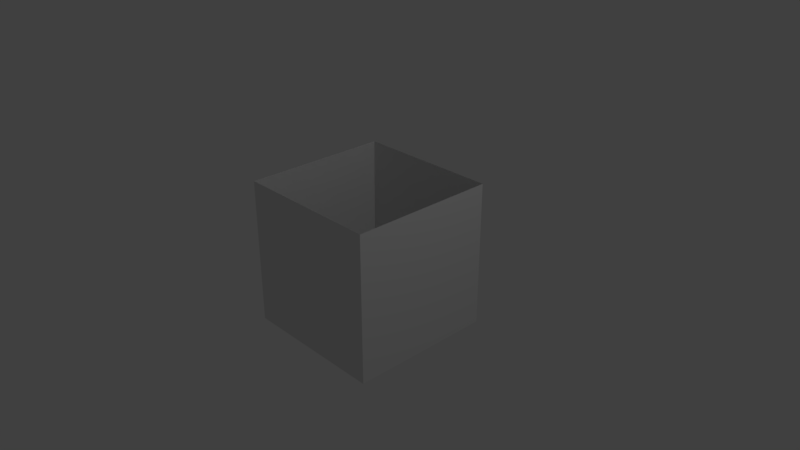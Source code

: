 # Source: Dirt_Block_Husk.blend  (saved by Blender 2.79.0; exported with 4.5.12 LTS)
import bpy
from mathutils import Matrix  # noqa: F401  (used for matrix-valued properties, if any)

bpy.ops.wm.read_factory_settings(use_empty=True)
scene = bpy.context.scene
scene.name = 'Scene'

# ---- collections
col_collection_1 = bpy.data.collections.new('Collection 1'); scene.collection.children.link(col_collection_1)

# ---- images (referenced by path relative to the original .blend; pixels are not part of the script)
import os
ASSET_DIR = os.environ.get("B2B_ASSET_DIR", "")  # directory of the original .blend (textures are referenced by path, not embedded)
HERE = os.path.dirname(os.path.abspath(__file__))  # packed textures are extracted next to this script under _unpacked/

def load_image(name, relpath, width, height, colorspace="sRGB"):
    """Load a texture the original file referenced (path relative to the .blend, or extracted next to this script)."""
    p = next((c for c in (os.path.join(HERE, relpath), os.path.join(ASSET_DIR, relpath)) if relpath and os.path.exists(c)), "")
    if p:
        img = bpy.data.images.load(p, check_existing=True)
        img.name = name
    else:  # same state as the original file: an image datablock whose file is absent (Cycles renders it pink)
        img = bpy.data.images.new(name, width, height)
        img.source = "FILE"
        img.filepath = "//" + (relpath or name)
    img.colorspace_settings.name = colorspace
    return img
img_grass_block_texture = load_image('Grass Block Texture', 'Dirt Block Texture.png', 1024, 1024, 'sRGB')

# ---- materials (node trees are filled in below, after node groups)
mat_grass_block_material = bpy.data.materials.new('Grass Block Material')
mat_grass_block_material.alpha_threshold = 0.0
mat_grass_block_material.roughness = 0.5

# ---- material node trees
mat_grass_block_material.use_nodes = True; mat_grass_block_material.node_tree.nodes.clear()
_N = mat_grass_block_material.node_tree.nodes; _L = mat_grass_block_material.node_tree.links
n0 = _N.new('ShaderNodeOutputMaterial'); n0.name = 'Material Output'; n0.location = (300, 300)
n1 = _N.new('ShaderNodeBsdfDiffuse'); n1.name = 'Diffuse BSDF'; n1.location = (10, 300)
n2 = _N.new('ShaderNodeTexImage'); n2.name = 'Image Texture'; n2.location = (-296, 287)
n2.width = 140
n2.image = img_grass_block_texture
_L.new(n1.outputs[0], n0.inputs[0])
n0.is_active_output = True

# ---- world
world_world = bpy.data.worlds.new('World'); scene.world = world_world
world_world.color = (0.05088, 0.05088, 0.05088)
world_world.use_sun_shadow = False
world_world.sun_shadow_jitter_overblur = 0.0
world_world.cycles.sampling_method = 'MANUAL'

# ---- cameras
cam_camera = bpy.data.cameras.new('Camera')
cam_camera.clip_end = 100.0
cam_camera.lens = 35.0
cam_camera.sensor_width = 32.0
cam_camera.sensor_height = 18.0
cam_camera.ortho_scale = 7.314
cam_camera.dof.focus_distance = 0.0

# ---- lights
light_lamp = bpy.data.lights.new('Lamp', 'POINT')
light_lamp.transmission_factor = 0.0
light_lamp.cutoff_distance = 30.0
light_lamp.energy = 100.0
light_lamp.shadow_buffer_clip_start = 1.001
light_lamp.shadow_soft_size = 0.1
light_lamp.shadow_maximum_resolution = 0.006
light_lamp.use_absolute_resolution = True

# ---- meshes
me_cube = bpy.data.meshes.new('Cube')
me_cube.from_pydata([(1.0, 1.0, -1.0), (1.0, -1.0, -1.0), (-1.0, -1.0, -1.0), (-1.0, 1.0, -1.0), (1.0, 1.0, 1.0), (1.0, -1.0, 1.0), (-1.0, -1.0, 1.0), (-1.0, 1.0, 1.0)], [], [(0, 1, 2, 3), (0, 4, 5, 1), (1, 5, 6, 2), (2, 6, 7, 3), (4, 0, 3, 7)])
_uv = me_cube.uv_layers.new(name='UVMap')
_uv.uv.foreach_set('vector', [0.004854, 0.6715, 0.3285, 0.6715, 0.3285, 0.9951, 0.004854, 0.9951, 0.3285, 0.3285, 0.004854, 0.3285, 0.004854, 0.004854, 0.3285, 0.004854, 0.3281, 0.3291, 0.004455, 0.3291, 0.004455, 0.005427, 0.3281, 0.005427, 0.3284, 0.329, 0.0048, 0.329, 0.0048, 0.005381, 0.3284, 0.005381, 0.004588, 0.00547, 0.3282, 0.00547, 0.3282, 0.3291, 0.004588, 0.3291])
me_cube.materials.append(mat_grass_block_material)
me_cube.use_remesh_preserve_volume = False
me_cube.use_remesh_preserve_attributes = False
me_cube.use_mirror_vertex_groups = False
me_cube.use_paint_bone_selection = False
me_cube.use_paint_mask = True
me_cube.update()

# ---- objects
ob_cube = bpy.data.objects.new('Cube', me_cube)
ob_lamp = bpy.data.objects.new('Lamp', light_lamp)
ob_camera = bpy.data.objects.new('Camera', cam_camera)

# ---- transforms, parenting, visibility, modifiers, constraints
ob_cube.location = (0.0, 0.0, 0.0)
ob_cube.lock_rotations_4d = False
ob_cube.empty_display_type = 'ARROWS'
ob_cube.lineart.crease_threshold = 0.0
ob_lamp.location = (4.076, 1.005, 5.904)
ob_lamp.rotation_euler = (0.6503, 0.05522, 1.866)
ob_lamp.lock_rotations_4d = False
ob_lamp.empty_display_type = 'ARROWS'
ob_lamp.color = (0.0, 0.0, 0.0, 0.0)
ob_lamp.lineart.crease_threshold = 0.0
ob_camera.location = (7.481, -6.508, 5.344)
ob_camera.rotation_euler = (1.109, 0.0, 0.8149)
ob_camera.lock_rotations_4d = False
ob_camera.empty_display_type = 'ARROWS'
ob_camera.color = (0.0, 0.0, 0.0, 0.0)
ob_camera.display_type = 'WIRE'
ob_camera.lineart.crease_threshold = 0.0

# ---- collection membership
col_collection_1.objects.link(ob_cube)
col_collection_1.objects.link(ob_lamp)
col_collection_1.objects.link(ob_camera)

# ---- scene / render settings (as saved in the file)
scene.camera = ob_camera
scene.frame_start = 1; scene.frame_end = 250; scene.frame_set(1)
scene.render.engine = 'CYCLES'
scene.render.resolution_percentage = 50
scene.render.dither_intensity = 0.0
scene.cycles.use_denoising = False
scene.cycles.samples = 128
scene.cycles.sampling_pattern = 'TABULATED_SOBOL'
scene.cycles.use_adaptive_sampling = False
scene.cycles.use_light_tree = False
scene.cycles.blur_glossy = 0.0
scene.cycles.sample_clamp_indirect = 0.0
scene.view_settings.view_transform = 'Standard'
bpy.context.view_layer.update()
